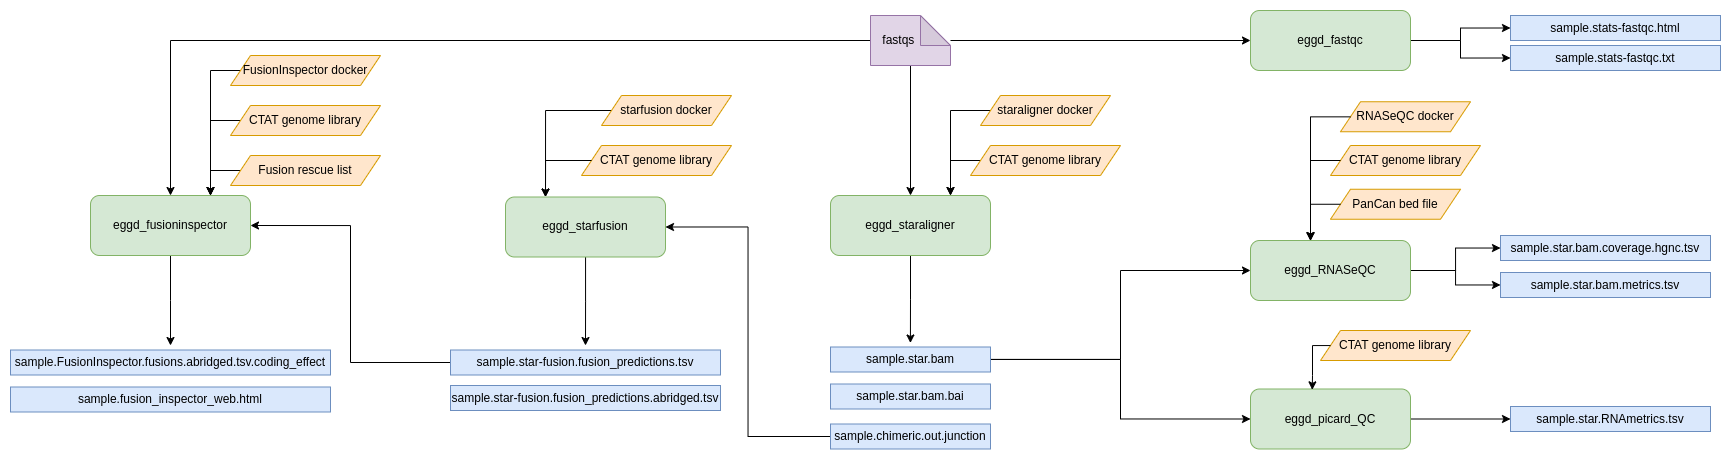

The diagram above was exported from draw.io. Its source (the exported page's mxGraphModel, read from the mxfile embedded in the PNG):
<mxGraphModel dx="3352" dy="1225" grid="1" gridSize="10" guides="1" tooltips="1" connect="1" arrows="1" fold="1" page="1" pageScale="1" pageWidth="1100" pageHeight="850" background="none" math="0" shadow="0">
  <root>
    <mxCell id="0" />
    <mxCell id="1" parent="0" />
    <mxCell id="bXf2k8F-6Ps9tbT6H5dN-87" style="edgeStyle=orthogonalEdgeStyle;rounded=0;orthogonalLoop=1;jettySize=auto;html=1;" edge="1" parent="1" source="bXf2k8F-6Ps9tbT6H5dN-1">
      <mxGeometry relative="1" as="geometry">
        <mxPoint x="519.90625" y="437.4935213414635" as="targetPoint" />
      </mxGeometry>
    </mxCell>
    <mxCell id="bXf2k8F-6Ps9tbT6H5dN-1" value="eggd_staraligner" style="rounded=1;whiteSpace=wrap;html=1;fillColor=#d5e8d4;strokeColor=#82b366;" vertex="1" parent="1">
      <mxGeometry x="440" y="290" width="160" height="60" as="geometry" />
    </mxCell>
    <mxCell id="bXf2k8F-6Ps9tbT6H5dN-86" style="edgeStyle=orthogonalEdgeStyle;rounded=0;orthogonalLoop=1;jettySize=auto;html=1;" edge="1" parent="1" source="bXf2k8F-6Ps9tbT6H5dN-4">
      <mxGeometry relative="1" as="geometry">
        <mxPoint x="195" y="440" as="targetPoint" />
      </mxGeometry>
    </mxCell>
    <mxCell id="bXf2k8F-6Ps9tbT6H5dN-4" value="eggd_starfusion" style="rounded=1;whiteSpace=wrap;html=1;fillColor=#d5e8d4;strokeColor=#82b366;" vertex="1" parent="1">
      <mxGeometry x="115" y="291.5" width="160" height="60" as="geometry" />
    </mxCell>
    <mxCell id="bXf2k8F-6Ps9tbT6H5dN-85" style="edgeStyle=orthogonalEdgeStyle;rounded=0;orthogonalLoop=1;jettySize=auto;html=1;" edge="1" parent="1" source="bXf2k8F-6Ps9tbT6H5dN-5">
      <mxGeometry relative="1" as="geometry">
        <mxPoint x="-220" y="440" as="targetPoint" />
      </mxGeometry>
    </mxCell>
    <mxCell id="bXf2k8F-6Ps9tbT6H5dN-5" value="eggd_fusioninspector" style="rounded=1;whiteSpace=wrap;html=1;fillColor=#d5e8d4;strokeColor=#82b366;" vertex="1" parent="1">
      <mxGeometry x="-300" y="290" width="160" height="60" as="geometry" />
    </mxCell>
    <mxCell id="bXf2k8F-6Ps9tbT6H5dN-78" style="edgeStyle=orthogonalEdgeStyle;rounded=0;orthogonalLoop=1;jettySize=auto;html=1;" edge="1" parent="1" source="bXf2k8F-6Ps9tbT6H5dN-6" target="bXf2k8F-6Ps9tbT6H5dN-38">
      <mxGeometry relative="1" as="geometry" />
    </mxCell>
    <mxCell id="bXf2k8F-6Ps9tbT6H5dN-79" style="edgeStyle=orthogonalEdgeStyle;rounded=0;orthogonalLoop=1;jettySize=auto;html=1;" edge="1" parent="1" source="bXf2k8F-6Ps9tbT6H5dN-6" target="bXf2k8F-6Ps9tbT6H5dN-39">
      <mxGeometry relative="1" as="geometry" />
    </mxCell>
    <mxCell id="bXf2k8F-6Ps9tbT6H5dN-6" value="eggd_RNASeQC" style="rounded=1;whiteSpace=wrap;html=1;fillColor=#d5e8d4;strokeColor=#82b366;" vertex="1" parent="1">
      <mxGeometry x="860" y="335" width="160" height="60" as="geometry" />
    </mxCell>
    <mxCell id="bXf2k8F-6Ps9tbT6H5dN-80" style="edgeStyle=orthogonalEdgeStyle;rounded=0;orthogonalLoop=1;jettySize=auto;html=1;" edge="1" parent="1" source="bXf2k8F-6Ps9tbT6H5dN-7" target="bXf2k8F-6Ps9tbT6H5dN-40">
      <mxGeometry relative="1" as="geometry" />
    </mxCell>
    <mxCell id="bXf2k8F-6Ps9tbT6H5dN-7" value="eggd_picard_QC" style="rounded=1;whiteSpace=wrap;html=1;fillColor=#d5e8d4;strokeColor=#82b366;" vertex="1" parent="1">
      <mxGeometry x="860" y="483.5" width="160" height="60" as="geometry" />
    </mxCell>
    <mxCell id="bXf2k8F-6Ps9tbT6H5dN-81" style="edgeStyle=orthogonalEdgeStyle;rounded=0;orthogonalLoop=1;jettySize=auto;html=1;entryX=0;entryY=0.5;entryDx=0;entryDy=0;" edge="1" parent="1" source="bXf2k8F-6Ps9tbT6H5dN-8" target="bXf2k8F-6Ps9tbT6H5dN-41">
      <mxGeometry relative="1" as="geometry" />
    </mxCell>
    <mxCell id="bXf2k8F-6Ps9tbT6H5dN-82" style="edgeStyle=orthogonalEdgeStyle;rounded=0;orthogonalLoop=1;jettySize=auto;html=1;entryX=0;entryY=0.5;entryDx=0;entryDy=0;" edge="1" parent="1" source="bXf2k8F-6Ps9tbT6H5dN-8" target="bXf2k8F-6Ps9tbT6H5dN-42">
      <mxGeometry relative="1" as="geometry" />
    </mxCell>
    <mxCell id="bXf2k8F-6Ps9tbT6H5dN-8" value="eggd_fastqc" style="rounded=1;whiteSpace=wrap;html=1;fillColor=#d5e8d4;strokeColor=#82b366;" vertex="1" parent="1">
      <mxGeometry x="860" y="105" width="160" height="60" as="geometry" />
    </mxCell>
    <mxCell id="bXf2k8F-6Ps9tbT6H5dN-13" style="edgeStyle=orthogonalEdgeStyle;rounded=0;orthogonalLoop=1;jettySize=auto;html=1;entryX=0.5;entryY=0;entryDx=0;entryDy=0;" edge="1" parent="1" source="bXf2k8F-6Ps9tbT6H5dN-12" target="bXf2k8F-6Ps9tbT6H5dN-1">
      <mxGeometry relative="1" as="geometry" />
    </mxCell>
    <mxCell id="bXf2k8F-6Ps9tbT6H5dN-14" style="edgeStyle=orthogonalEdgeStyle;rounded=0;orthogonalLoop=1;jettySize=auto;html=1;entryX=0.5;entryY=0;entryDx=0;entryDy=0;" edge="1" parent="1" source="bXf2k8F-6Ps9tbT6H5dN-12" target="bXf2k8F-6Ps9tbT6H5dN-5">
      <mxGeometry relative="1" as="geometry" />
    </mxCell>
    <mxCell id="bXf2k8F-6Ps9tbT6H5dN-15" style="edgeStyle=orthogonalEdgeStyle;rounded=0;orthogonalLoop=1;jettySize=auto;html=1;entryX=0;entryY=0.5;entryDx=0;entryDy=0;" edge="1" parent="1" source="bXf2k8F-6Ps9tbT6H5dN-12" target="bXf2k8F-6Ps9tbT6H5dN-8">
      <mxGeometry relative="1" as="geometry" />
    </mxCell>
    <mxCell id="bXf2k8F-6Ps9tbT6H5dN-12" value="fastqs&amp;nbsp; &amp;nbsp; &amp;nbsp; &amp;nbsp;" style="shape=note;whiteSpace=wrap;html=1;backgroundOutline=1;darkOpacity=0.05;fillColor=#e1d5e7;strokeColor=#9673a6;" vertex="1" parent="1">
      <mxGeometry x="480" y="110" width="80" height="50" as="geometry" />
    </mxCell>
    <mxCell id="bXf2k8F-6Ps9tbT6H5dN-22" style="edgeStyle=orthogonalEdgeStyle;rounded=0;orthogonalLoop=1;jettySize=auto;html=1;entryX=0;entryY=0.5;entryDx=0;entryDy=0;" edge="1" parent="1" source="bXf2k8F-6Ps9tbT6H5dN-17" target="bXf2k8F-6Ps9tbT6H5dN-6">
      <mxGeometry relative="1" as="geometry" />
    </mxCell>
    <mxCell id="bXf2k8F-6Ps9tbT6H5dN-23" style="edgeStyle=orthogonalEdgeStyle;rounded=0;orthogonalLoop=1;jettySize=auto;html=1;entryX=0;entryY=0.5;entryDx=0;entryDy=0;" edge="1" parent="1" source="bXf2k8F-6Ps9tbT6H5dN-17" target="bXf2k8F-6Ps9tbT6H5dN-7">
      <mxGeometry relative="1" as="geometry" />
    </mxCell>
    <mxCell id="bXf2k8F-6Ps9tbT6H5dN-17" value="sample.star.bam" style="rounded=0;whiteSpace=wrap;html=1;fillColor=#dae8fc;strokeColor=#6c8ebf;" vertex="1" parent="1">
      <mxGeometry x="440" y="441.5" width="160" height="25" as="geometry" />
    </mxCell>
    <mxCell id="bXf2k8F-6Ps9tbT6H5dN-18" value="sample.star.bam.bai" style="rounded=0;whiteSpace=wrap;html=1;fillColor=#dae8fc;strokeColor=#6c8ebf;" vertex="1" parent="1">
      <mxGeometry x="440" y="478.5" width="160" height="25" as="geometry" />
    </mxCell>
    <mxCell id="bXf2k8F-6Ps9tbT6H5dN-21" style="edgeStyle=orthogonalEdgeStyle;rounded=0;orthogonalLoop=1;jettySize=auto;html=1;entryX=1;entryY=0.5;entryDx=0;entryDy=0;" edge="1" parent="1" source="bXf2k8F-6Ps9tbT6H5dN-19" target="bXf2k8F-6Ps9tbT6H5dN-4">
      <mxGeometry relative="1" as="geometry" />
    </mxCell>
    <mxCell id="bXf2k8F-6Ps9tbT6H5dN-19" value="sample.chimeric.out.junction" style="rounded=0;whiteSpace=wrap;html=1;fillColor=#dae8fc;strokeColor=#6c8ebf;" vertex="1" parent="1">
      <mxGeometry x="440" y="518.5" width="160" height="25" as="geometry" />
    </mxCell>
    <mxCell id="bXf2k8F-6Ps9tbT6H5dN-34" style="edgeStyle=orthogonalEdgeStyle;rounded=0;orthogonalLoop=1;jettySize=auto;html=1;entryX=1;entryY=0.5;entryDx=0;entryDy=0;" edge="1" parent="1" source="bXf2k8F-6Ps9tbT6H5dN-27" target="bXf2k8F-6Ps9tbT6H5dN-5">
      <mxGeometry relative="1" as="geometry" />
    </mxCell>
    <mxCell id="bXf2k8F-6Ps9tbT6H5dN-27" value="sample.star-fusion.fusion_predictions.tsv" style="rounded=0;whiteSpace=wrap;html=1;fillColor=#dae8fc;strokeColor=#6c8ebf;" vertex="1" parent="1">
      <mxGeometry x="60" y="444.5" width="270" height="25" as="geometry" />
    </mxCell>
    <mxCell id="bXf2k8F-6Ps9tbT6H5dN-28" value="sample.star-fusion.fusion_predictions.abridged.tsv" style="rounded=0;whiteSpace=wrap;html=1;fillColor=#dae8fc;strokeColor=#6c8ebf;" vertex="1" parent="1">
      <mxGeometry x="60" y="480" width="270" height="25" as="geometry" />
    </mxCell>
    <mxCell id="bXf2k8F-6Ps9tbT6H5dN-31" value="sample.FusionInspector.fusions.abridged.tsv.coding_effect" style="rounded=0;whiteSpace=wrap;html=1;fillColor=#dae8fc;strokeColor=#6c8ebf;" vertex="1" parent="1">
      <mxGeometry x="-380" y="444.5" width="320" height="25" as="geometry" />
    </mxCell>
    <mxCell id="bXf2k8F-6Ps9tbT6H5dN-32" value="sample.fusion_inspector_web.html" style="rounded=0;whiteSpace=wrap;html=1;fillColor=#dae8fc;strokeColor=#6c8ebf;" vertex="1" parent="1">
      <mxGeometry x="-380" y="481.5" width="320" height="25" as="geometry" />
    </mxCell>
    <mxCell id="bXf2k8F-6Ps9tbT6H5dN-38" value="sample.star.bam.coverage.hgnc.tsv" style="rounded=0;whiteSpace=wrap;html=1;fillColor=#dae8fc;strokeColor=#6c8ebf;" vertex="1" parent="1">
      <mxGeometry x="1110" y="330" width="210" height="25" as="geometry" />
    </mxCell>
    <mxCell id="bXf2k8F-6Ps9tbT6H5dN-39" value="sample.star.bam.metrics.tsv" style="rounded=0;whiteSpace=wrap;html=1;fillColor=#dae8fc;strokeColor=#6c8ebf;" vertex="1" parent="1">
      <mxGeometry x="1110" y="367" width="210" height="25" as="geometry" />
    </mxCell>
    <mxCell id="bXf2k8F-6Ps9tbT6H5dN-40" value="sample.star.RNAmetrics.tsv" style="rounded=0;whiteSpace=wrap;html=1;fillColor=#dae8fc;strokeColor=#6c8ebf;" vertex="1" parent="1">
      <mxGeometry x="1120" y="501" width="200" height="25" as="geometry" />
    </mxCell>
    <mxCell id="bXf2k8F-6Ps9tbT6H5dN-41" value="sample.stats-fastqc.html" style="rounded=0;whiteSpace=wrap;html=1;fillColor=#dae8fc;strokeColor=#6c8ebf;" vertex="1" parent="1">
      <mxGeometry x="1120" y="110" width="210" height="25" as="geometry" />
    </mxCell>
    <mxCell id="bXf2k8F-6Ps9tbT6H5dN-42" value="sample.stats-fastqc.txt" style="rounded=0;whiteSpace=wrap;html=1;fillColor=#dae8fc;strokeColor=#6c8ebf;" vertex="1" parent="1">
      <mxGeometry x="1120" y="140" width="210" height="25" as="geometry" />
    </mxCell>
    <mxCell id="bXf2k8F-6Ps9tbT6H5dN-71" style="edgeStyle=orthogonalEdgeStyle;rounded=0;orthogonalLoop=1;jettySize=auto;html=1;entryX=0.25;entryY=0;entryDx=0;entryDy=0;" edge="1" parent="1" source="bXf2k8F-6Ps9tbT6H5dN-43" target="bXf2k8F-6Ps9tbT6H5dN-4">
      <mxGeometry relative="1" as="geometry">
        <Array as="points">
          <mxPoint x="155" y="205" />
        </Array>
      </mxGeometry>
    </mxCell>
    <mxCell id="bXf2k8F-6Ps9tbT6H5dN-43" value="starfusion docker" style="shape=parallelogram;perimeter=parallelogramPerimeter;whiteSpace=wrap;html=1;fixedSize=1;fillColor=#ffe6cc;strokeColor=#d79b00;" vertex="1" parent="1">
      <mxGeometry x="211" y="190" width="130" height="30" as="geometry" />
    </mxCell>
    <mxCell id="bXf2k8F-6Ps9tbT6H5dN-58" style="edgeStyle=orthogonalEdgeStyle;rounded=0;orthogonalLoop=1;jettySize=auto;html=1;" edge="1" parent="1" source="bXf2k8F-6Ps9tbT6H5dN-44">
      <mxGeometry relative="1" as="geometry">
        <mxPoint x="-180" y="290" as="targetPoint" />
      </mxGeometry>
    </mxCell>
    <mxCell id="bXf2k8F-6Ps9tbT6H5dN-44" value="FusionInspector docker" style="shape=parallelogram;perimeter=parallelogramPerimeter;whiteSpace=wrap;html=1;fixedSize=1;fillColor=#ffe6cc;strokeColor=#d79b00;" vertex="1" parent="1">
      <mxGeometry x="-160" y="150" width="150" height="30" as="geometry" />
    </mxCell>
    <mxCell id="bXf2k8F-6Ps9tbT6H5dN-66" style="edgeStyle=orthogonalEdgeStyle;rounded=0;orthogonalLoop=1;jettySize=auto;html=1;entryX=0.75;entryY=0;entryDx=0;entryDy=0;" edge="1" parent="1" source="bXf2k8F-6Ps9tbT6H5dN-45" target="bXf2k8F-6Ps9tbT6H5dN-1">
      <mxGeometry relative="1" as="geometry">
        <Array as="points">
          <mxPoint x="560" y="205" />
        </Array>
      </mxGeometry>
    </mxCell>
    <mxCell id="bXf2k8F-6Ps9tbT6H5dN-45" value="staraligner docker" style="shape=parallelogram;perimeter=parallelogramPerimeter;whiteSpace=wrap;html=1;fixedSize=1;fillColor=#ffe6cc;strokeColor=#d79b00;" vertex="1" parent="1">
      <mxGeometry x="590" y="190" width="130" height="30" as="geometry" />
    </mxCell>
    <mxCell id="bXf2k8F-6Ps9tbT6H5dN-57" style="edgeStyle=orthogonalEdgeStyle;rounded=0;orthogonalLoop=1;jettySize=auto;html=1;" edge="1" parent="1" source="bXf2k8F-6Ps9tbT6H5dN-46">
      <mxGeometry relative="1" as="geometry">
        <mxPoint x="-180" y="290" as="targetPoint" />
      </mxGeometry>
    </mxCell>
    <mxCell id="bXf2k8F-6Ps9tbT6H5dN-46" value="CTAT genome library" style="shape=parallelogram;perimeter=parallelogramPerimeter;whiteSpace=wrap;html=1;fixedSize=1;fillColor=#ffe6cc;strokeColor=#d79b00;" vertex="1" parent="1">
      <mxGeometry x="-160" y="200" width="150" height="30" as="geometry" />
    </mxCell>
    <mxCell id="bXf2k8F-6Ps9tbT6H5dN-47" value="CTAT genome library" style="shape=parallelogram;perimeter=parallelogramPerimeter;whiteSpace=wrap;html=1;fixedSize=1;fillColor=#ffe6cc;strokeColor=#d79b00;" vertex="1" parent="1">
      <mxGeometry x="191" y="240" width="150" height="30" as="geometry" />
    </mxCell>
    <mxCell id="bXf2k8F-6Ps9tbT6H5dN-65" style="edgeStyle=orthogonalEdgeStyle;rounded=0;orthogonalLoop=1;jettySize=auto;html=1;entryX=0.75;entryY=0;entryDx=0;entryDy=0;" edge="1" parent="1" source="bXf2k8F-6Ps9tbT6H5dN-48" target="bXf2k8F-6Ps9tbT6H5dN-1">
      <mxGeometry relative="1" as="geometry">
        <Array as="points">
          <mxPoint x="560" y="255" />
        </Array>
      </mxGeometry>
    </mxCell>
    <mxCell id="bXf2k8F-6Ps9tbT6H5dN-48" value="CTAT genome library" style="shape=parallelogram;perimeter=parallelogramPerimeter;whiteSpace=wrap;html=1;fixedSize=1;fillColor=#ffe6cc;strokeColor=#d79b00;" vertex="1" parent="1">
      <mxGeometry x="580" y="240" width="150" height="30" as="geometry" />
    </mxCell>
    <mxCell id="bXf2k8F-6Ps9tbT6H5dN-51" value="RNASeQC docker" style="shape=parallelogram;perimeter=parallelogramPerimeter;whiteSpace=wrap;html=1;fixedSize=1;fillColor=#ffe6cc;strokeColor=#d79b00;" vertex="1" parent="1">
      <mxGeometry x="950" y="196.25" width="130" height="30" as="geometry" />
    </mxCell>
    <mxCell id="bXf2k8F-6Ps9tbT6H5dN-52" value="CTAT genome library" style="shape=parallelogram;perimeter=parallelogramPerimeter;whiteSpace=wrap;html=1;fixedSize=1;fillColor=#ffe6cc;strokeColor=#d79b00;" vertex="1" parent="1">
      <mxGeometry x="940" y="240" width="150" height="30" as="geometry" />
    </mxCell>
    <mxCell id="bXf2k8F-6Ps9tbT6H5dN-56" style="edgeStyle=orthogonalEdgeStyle;rounded=0;orthogonalLoop=1;jettySize=auto;html=1;entryX=0.75;entryY=0;entryDx=0;entryDy=0;" edge="1" parent="1" source="bXf2k8F-6Ps9tbT6H5dN-53" target="bXf2k8F-6Ps9tbT6H5dN-5">
      <mxGeometry relative="1" as="geometry">
        <Array as="points">
          <mxPoint x="-180" y="265" />
        </Array>
      </mxGeometry>
    </mxCell>
    <mxCell id="bXf2k8F-6Ps9tbT6H5dN-53" value="Fusion rescue list" style="shape=parallelogram;perimeter=parallelogramPerimeter;whiteSpace=wrap;html=1;fixedSize=1;fillColor=#ffe6cc;strokeColor=#d79b00;" vertex="1" parent="1">
      <mxGeometry x="-160" y="250" width="150" height="30" as="geometry" />
    </mxCell>
    <mxCell id="bXf2k8F-6Ps9tbT6H5dN-54" value="PanCan bed file" style="shape=parallelogram;perimeter=parallelogramPerimeter;whiteSpace=wrap;html=1;fixedSize=1;fillColor=#ffe6cc;strokeColor=#d79b00;" vertex="1" parent="1">
      <mxGeometry x="940" y="283.75" width="130" height="30" as="geometry" />
    </mxCell>
    <mxCell id="bXf2k8F-6Ps9tbT6H5dN-55" value="CTAT genome library" style="shape=parallelogram;perimeter=parallelogramPerimeter;whiteSpace=wrap;html=1;fixedSize=1;fillColor=#ffe6cc;strokeColor=#d79b00;" vertex="1" parent="1">
      <mxGeometry x="930" y="425" width="150" height="30" as="geometry" />
    </mxCell>
    <mxCell id="bXf2k8F-6Ps9tbT6H5dN-70" style="edgeStyle=orthogonalEdgeStyle;rounded=0;orthogonalLoop=1;jettySize=auto;html=1;entryX=0.25;entryY=0;entryDx=0;entryDy=0;" edge="1" parent="1" source="bXf2k8F-6Ps9tbT6H5dN-47" target="bXf2k8F-6Ps9tbT6H5dN-4">
      <mxGeometry relative="1" as="geometry">
        <Array as="points">
          <mxPoint x="155" y="255" />
        </Array>
      </mxGeometry>
    </mxCell>
    <mxCell id="bXf2k8F-6Ps9tbT6H5dN-74" style="edgeStyle=orthogonalEdgeStyle;rounded=0;orthogonalLoop=1;jettySize=auto;html=1;" edge="1" parent="1" source="bXf2k8F-6Ps9tbT6H5dN-51" target="bXf2k8F-6Ps9tbT6H5dN-6">
      <mxGeometry relative="1" as="geometry">
        <Array as="points">
          <mxPoint x="920" y="211" />
        </Array>
      </mxGeometry>
    </mxCell>
    <mxCell id="bXf2k8F-6Ps9tbT6H5dN-75" style="edgeStyle=orthogonalEdgeStyle;rounded=0;orthogonalLoop=1;jettySize=auto;html=1;entryX=0.375;entryY=-0.001;entryDx=0;entryDy=0;entryPerimeter=0;" edge="1" parent="1" source="bXf2k8F-6Ps9tbT6H5dN-52" target="bXf2k8F-6Ps9tbT6H5dN-6">
      <mxGeometry relative="1" as="geometry">
        <Array as="points">
          <mxPoint x="920" y="255" />
        </Array>
      </mxGeometry>
    </mxCell>
    <mxCell id="bXf2k8F-6Ps9tbT6H5dN-76" style="edgeStyle=orthogonalEdgeStyle;rounded=0;orthogonalLoop=1;jettySize=auto;html=1;entryX=0.375;entryY=0.008;entryDx=0;entryDy=0;entryPerimeter=0;" edge="1" parent="1" source="bXf2k8F-6Ps9tbT6H5dN-54" target="bXf2k8F-6Ps9tbT6H5dN-6">
      <mxGeometry relative="1" as="geometry">
        <Array as="points">
          <mxPoint x="920" y="299" />
        </Array>
      </mxGeometry>
    </mxCell>
    <mxCell id="bXf2k8F-6Ps9tbT6H5dN-77" style="edgeStyle=orthogonalEdgeStyle;rounded=0;orthogonalLoop=1;jettySize=auto;html=1;entryX=0.386;entryY=0.014;entryDx=0;entryDy=0;entryPerimeter=0;" edge="1" parent="1" source="bXf2k8F-6Ps9tbT6H5dN-55" target="bXf2k8F-6Ps9tbT6H5dN-7">
      <mxGeometry relative="1" as="geometry">
        <Array as="points">
          <mxPoint x="922" y="440" />
          <mxPoint x="922" y="470" />
        </Array>
      </mxGeometry>
    </mxCell>
  </root>
</mxGraphModel>